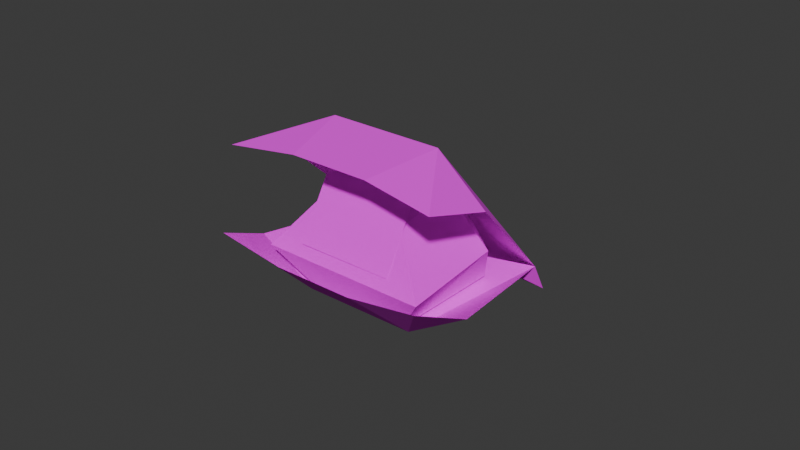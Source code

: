 # Source: Shellie.blend  (saved by Blender 4.0.36; exported with 4.5.12 LTS)
import bpy
from mathutils import Matrix  # noqa: F401  (used for matrix-valued properties, if any)

bpy.ops.wm.read_factory_settings(use_empty=True)
scene = bpy.context.scene
scene.name = 'Scene'

# ---- collections
col_shellie = bpy.data.collections.new('Shellie'); scene.collection.children.link(col_shellie)

# ---- images (referenced by path relative to the original .blend; pixels are not part of the script)
import os
ASSET_DIR = os.environ.get("B2B_ASSET_DIR", "")  # directory of the original .blend (textures are referenced by path, not embedded)
HERE = os.path.dirname(os.path.abspath(__file__))  # packed textures are extracted next to this script under _unpacked/

def load_image(name, relpath, width, height, colorspace="sRGB"):
    """Load a texture the original file referenced (path relative to the .blend, or extracted next to this script)."""
    p = next((c for c in (os.path.join(HERE, relpath), os.path.join(ASSET_DIR, relpath)) if relpath and os.path.exists(c)), "")
    if p:
        img = bpy.data.images.load(p, check_existing=True)
        img.name = name
    else:  # same state as the original file: an image datablock whose file is absent (Cycles renders it pink)
        img = bpy.data.images.new(name, width, height)
        img.source = "FILE"
        img.filepath = "//" + (relpath or name)
    img.colorspace_settings.name = colorspace
    return img
img_blubbie_png = load_image('Blubbie.png', 'Blubbie.png', 1024, 1024, 'sRGB')

# ---- materials (node trees are filled in below, after node groups)
mat_blubbie = bpy.data.materials.new('Blubbie')

# ---- material node trees
mat_blubbie.use_nodes = True; mat_blubbie.node_tree.nodes.clear()
_N = mat_blubbie.node_tree.nodes; _L = mat_blubbie.node_tree.links
n0 = _N.new('ShaderNodeBsdfPrincipled'); n0.name = 'Principled BSDF'; n0.location = (10, 300)
n0.inputs[2].default_value = 1.0
n0.inputs[3].default_value = 1.45
n0.inputs[25].default_value = 0.0
n0.inputs[26].default_value = (0.6773, 0.1831, 1.0, 1.0)
n1 = _N.new('ShaderNodeOutputMaterial'); n1.name = 'Material Output'; n1.location = (300, 300)
n2 = _N.new('ShaderNodeTexImage'); n2.name = 'Image Texture'; n2.location = (-338, 287)
n2.image = img_blubbie_png
n2.interpolation = 'Closest'
n3 = _N.new('ShaderNodeMath'); n3.name = 'Math'; n3.location = (0, 0)
n3.hide = True
n3.operation = 'GREATER_THAN'
_L.new(n0.outputs[0], n1.inputs[0])
_L.new(n2.outputs[0], n0.inputs[0])
_L.new(n2.outputs[1], n3.inputs[0])
_L.new(n3.outputs[0], n0.inputs[4])
n1.is_active_output = True

# ---- world
world_world = bpy.data.worlds.new('World'); scene.world = world_world
world_world.use_nodes = True; world_world.node_tree.nodes.clear()
_N = world_world.node_tree.nodes; _L = world_world.node_tree.links
n0 = _N.new('ShaderNodeOutputWorld'); n0.name = 'World Output'; n0.location = (300, 300)
n1 = _N.new('ShaderNodeBackground'); n1.name = 'Background'; n1.location = (10, 300)
n1.inputs[0].default_value = (0.05088, 0.05088, 0.05088, 1.0)
_L.new(n1.outputs[0], n0.inputs[0])
n0.is_active_output = True
world_world.color = (0.05088, 0.05088, 0.05088)
world_world.use_sun_shadow = False
world_world.sun_shadow_jitter_overblur = 0.0

# ---- meshes
me_plane_122 = bpy.data.meshes.new('Plane.122')
me_plane_122.from_pydata([(-0.0338, -0.0007171, -0.0009051), (0.03386, -0.0007171, -0.0009051), (0.01278, 7.007e-10, -3.503e-09), (0.01278, -0.01177, 0.001186), (-0.03264, -0.008128, 0.00431), (0.03264, -0.008128, 0.00431), (0.03528, -0.06474, -0.01872), (-0.03534, -0.06474, -0.01872), (-0.01277, -0.06327, -0.02147), (-0.01277, 7.007e-10, -7.007e-10), (-0.01277, -0.01177, 0.001186), (0.01277, -0.06327, -0.02147), (0.03837, -0.04467, -0.01561), (-0.03842, -0.04467, -0.01561), (-0.0186, -0.03815, -0.02562), (0.0186, -0.03815, -0.02562)], [], [(10, 4, 0), (15, 14, 10, 3), (3, 10, 9, 2), (3, 2, 1), (15, 3, 5), (9, 10, 0), (5, 3, 1), (14, 13, 4), (6, 11, 15), (11, 8, 14, 15), (7, 13, 14), (12, 6, 15), (8, 7, 14), (12, 15, 5), (10, 14, 4)])
_uv = me_plane_122.uv_layers.new(name='UVMap')
_uv.uv.foreach_set('vector', [0.2265, 0.6055, 0.2422, 0.6055, 0.2422, 0.6172, 0.2109, 0.5781, 0.2265, 0.5781, 0.2265, 0.6055, 0.2109, 0.6055, 0.2109, 0.6055, 0.2265, 0.6055, 0.2265, 0.6172, 0.2109, 0.6172, 0.2109, 0.6055, 0.2109, 0.6172, 0.1953, 0.6172, 0.2109, 0.5781, 0.2109, 0.6055, 0.1953, 0.6055, 0.2265, 0.6172, 0.2265, 0.6055, 0.2422, 0.6172, 0.1953, 0.6055, 0.2109, 0.6055, 0.1953, 0.6172, 0.2265, 0.5781, 0.2422, 0.5781, 0.2422, 0.6055, 0.1953, 0.5664, 0.2109, 0.5664, 0.2109, 0.5781, 0.2109, 0.5664, 0.2265, 0.5664, 0.2265, 0.5781, 0.2109, 0.5781, 0.2422, 0.5664, 0.2422, 0.5781, 0.2265, 0.5781, 0.1953, 0.5781, 0.1953, 0.5664, 0.2109, 0.5781, 0.2265, 0.5664, 0.2422, 0.5664, 0.2265, 0.5781, 0.1953, 0.5781, 0.2109, 0.5781, 0.1953, 0.6055, 0.2265, 0.6055, 0.2265, 0.5781, 0.2422, 0.6055])
me_plane_122.materials.append(mat_blubbie)
me_plane_122.update()
me_plane_007 = bpy.data.meshes.new('Plane.007')
me_plane_007.from_pydata([(-0.02677, -0.02866, 0.003785), (0.02348, -0.01797, -0.003521), (0.01691, -0.03925, -0.02477), (-0.01619, -0.0388, -0.02468), (-0.02744, -0.05252, -0.01723), (0.02755, -0.05326, -0.01738), (-0.01525, -0.05268, -0.01726), (-0.01433, -0.03874, 0.01461), (0.01537, -0.03914, 0.01453), (-0.02723, -0.04458, -0.01031), (0.01497, -0.05466, 0.001018), (-0.02152, -0.01736, -0.003401), (-0.01272, -0.02074, 0.01058), (0.0145, -0.02111, 0.01051), (0.01544, -0.05309, -0.01735), (0.02818, -0.02929, 0.003507), (-0.01473, -0.05425, 0.001097), (0.02776, -0.04532, -0.01046)], [], [(11, 12, 13, 1), (9, 0, 11, 3), (3, 11, 1, 2), (2, 1, 15, 17), (2, 17, 5), (6, 3, 2, 14), (4, 9, 3), (8, 13, 12, 7), (17, 15, 8, 10), (10, 8, 7, 16), (16, 7, 0, 9), (16, 9, 4), (14, 10, 16, 6), (5, 17, 10), (6, 16, 4), (6, 4, 3), (14, 2, 5), (14, 5, 10), (15, 13, 8), (15, 1, 13), (0, 12, 11), (0, 7, 12)])
_uv = me_plane_007.uv_layers.new(name='UVMap')
_uv.uv.foreach_set('vector', [0.1328, 0.6016, 0.1328, 0.6094, 0.1133, 0.6094, 0.1133, 0.6016, 0.1406, 0.5859, 0.1406, 0.6016, 0.1328, 0.6016, 0.1328, 0.5859, 0.1328, 0.5859, 0.1328, 0.6016, 0.1133, 0.6016, 0.1133, 0.5859, 0.1133, 0.5859, 0.1133, 0.6016, 0.1055, 0.6016, 0.1055, 0.5859, 0.1133, 0.5859, 0.1055, 0.5859, 0.1055, 0.5781, 0.1328, 0.5781, 0.1328, 0.5859, 0.1133, 0.5859, 0.1133, 0.5781, 0.1406, 0.5781, 0.1406, 0.5859, 0.1328, 0.5859, 0.08991, 0.6016, 0.08991, 0.6094, 0.07029, 0.6094, 0.07029, 0.6016, 0.09766, 0.5859, 0.09766, 0.6016, 0.08991, 0.6016, 0.08991, 0.5859, 0.08991, 0.5859, 0.08991, 0.6016, 0.07029, 0.6016, 0.07029, 0.5859, 0.07029, 0.5859, 0.07029, 0.6016, 0.0625, 0.6016, 0.0625, 0.5859, 0.07029, 0.5859, 0.0625, 0.5859, 0.0625, 0.5781, 0.08991, 0.5781, 0.08991, 0.5859, 0.07029, 0.5859, 0.07029, 0.5781, 0.09766, 0.5781, 0.09766, 0.5859, 0.08991, 0.5859, 0.07029, 0.5781, 0.07029, 0.5859, 0.0625, 0.5781, 0.1328, 0.5781, 0.1406, 0.5781, 0.1328, 0.5859, 0.1133, 0.5781, 0.1133, 0.5859, 0.1055, 0.5781, 0.08991, 0.5781, 0.09766, 0.5781, 0.08991, 0.5859, 0.09766, 0.6016, 0.09766, 0.6094, 0.08991, 0.6016, 0.1055, 0.6016, 0.1133, 0.6016, 0.1055, 0.6094, 0.1406, 0.6016, 0.1406, 0.6094, 0.1328, 0.6016, 0.0625, 0.6016, 0.07029, 0.6016, 0.0625, 0.6094])
me_plane_007.materials.append(mat_blubbie)
me_plane_007.update()
me_plane_033 = bpy.data.meshes.new('Plane.033')
me_plane_033.from_pydata([(-0.1736, -0.1145, 0.6111), (0.1785, -0.1145, 0.6111), (-0.1726, 0.1443, 0.6111), (0.1795, 0.1443, 0.6111)], [], [(0, 1, 3, 2)])
_uv = me_plane_033.uv_layers.new(name='UVMap')
_uv.uv.foreach_set('vector', [0.8789, 0.5, 0.9375, 0.5, 0.9377, 0.543, 0.8791, 0.543])
me_plane_033.materials.append(mat_blubbie)
me_plane_033.update()
me_plane_038 = bpy.data.meshes.new('Plane.038')
me_plane_038.from_pydata([(-0.03528, -0.07442, 0.005707), (0.03534, -0.07442, 0.005707), (-0.0338, -0.0007171, -0.0009051), (0.03386, -0.0007171, -0.0009051), (0.01278, -0.07442, 0.00882), (-0.01277, -0.07442, 0.00882), (-0.03837, -0.05524, 0.0124), (0.01278, 7.007e-10, -3.503e-09), (-0.03264, -0.008128, 0.00431), (0.03264, -0.008128, 0.00431), (0.01278, -0.01031, 0.009019), (-0.01277, -0.01031, 0.009019), (0.03842, -0.05524, 0.0124), (0.0186, -0.057, 0.02416), (-0.0186, -0.057, 0.02416), (-0.01277, 7.007e-10, -7.007e-10)], [], [(10, 9, 3), (11, 10, 7, 15), (11, 15, 2), (0, 5, 14), (5, 4, 13, 14), (1, 12, 13), (6, 0, 14), (4, 1, 13), (7, 10, 3), (8, 11, 2), (6, 14, 8), (13, 12, 9), (14, 13, 10, 11), (14, 11, 8), (10, 13, 9)])
_uv = me_plane_038.uv_layers.new(name='UVMap')
_uv.uv.foreach_set('vector', [0.2265, 0.6055, 0.2422, 0.6055, 0.2422, 0.6172, 0.2109, 0.6055, 0.2265, 0.6055, 0.2265, 0.6172, 0.2109, 0.6172, 0.2109, 0.6055, 0.2109, 0.6172, 0.1953, 0.6172, 0.1953, 0.5664, 0.2109, 0.5664, 0.2109, 0.5781, 0.2109, 0.5664, 0.2265, 0.5664, 0.2265, 0.5781, 0.2109, 0.5781, 0.2422, 0.5664, 0.2422, 0.5781, 0.2265, 0.5781, 0.1953, 0.5781, 0.1953, 0.5664, 0.2109, 0.5781, 0.2265, 0.5664, 0.2422, 0.5664, 0.2265, 0.5781, 0.2265, 0.6172, 0.2265, 0.6055, 0.2422, 0.6172, 0.1953, 0.6055, 0.2109, 0.6055, 0.1953, 0.6172, 0.1953, 0.5781, 0.2109, 0.5781, 0.1953, 0.6055, 0.2265, 0.5781, 0.2422, 0.5781, 0.2422, 0.6055, 0.2109, 0.5781, 0.2265, 0.5781, 0.2265, 0.6055, 0.2109, 0.6055, 0.2109, 0.5781, 0.2109, 0.6055, 0.1953, 0.6055, 0.2265, 0.6055, 0.2265, 0.5781, 0.2422, 0.6055])
me_plane_038.materials.append(mat_blubbie)
me_plane_038.update()

# ---- objects
ob_bottomshell = bpy.data.objects.new('BottomShell', me_plane_122)
ob_orb = bpy.data.objects.new('Orb', me_plane_007)
ob_face = bpy.data.objects.new('Face', me_plane_033)
ob_topshell = bpy.data.objects.new('TopShell', me_plane_038)

# ---- transforms, parenting, visibility, modifiers, constraints
ob_bottomshell.location = (0.0, 0.0, 0.0)
ob_bottomshell.rotation_euler = (-0.5912, -1.72e-16, 3.515e-17)
ob_orb.location = (0.0, 0.0, 0.0)
ob_orb.rotation_euler = (-0.5912, -1.72e-16, 3.515e-17)
ob_face.location = (0.0, 0.0, 0.0)
ob_face.rotation_euler = (1.04, -2.26e-16, -1.487e-18)
ob_face.scale = (0.08919, 0.08919, 0.08919)
ob_topshell.location = (0.0, 0.0, 0.0)
ob_topshell.rotation_euler = (-0.5912, -1.72e-16, 3.515e-17)

# ---- collection membership
col_shellie.objects.link(ob_bottomshell)
col_shellie.objects.link(ob_orb)
col_shellie.objects.link(ob_face)
col_shellie.objects.link(ob_topshell)

# ---- scene / render settings (as saved in the file)
scene.frame_start = 1; scene.frame_end = 250; scene.frame_set(75)
scene.render.engine = 'BLENDER_EEVEE_NEXT'
scene.cycles.sampling_pattern = 'TABULATED_SOBOL'
bpy.context.view_layer.update()

# ---- added for rendering (the .blend has no active camera and no usable light): camera, sun
cam_auto = bpy.data.cameras.new('AutoCamera')
cam_auto.lens = 50.0
cam_auto.sensor_width = 36.0
cam_auto.clip_end = 1000.0
ob_auto_camera = bpy.data.objects.new('AutoCamera', cam_auto)
scene.collection.objects.link(ob_auto_camera)
ob_auto_camera.location = (0.185045, -0.249339, 0.168164)
ob_auto_camera.rotation_euler = (1.09748, -7.21219e-08, 0.694738)
scene.camera = ob_auto_camera
light_auto_sun = bpy.data.lights.new('AutoSun', 'SUN')
light_auto_sun.energy = 3.0
light_auto_sun.angle = 0.0523599
ob_auto_sun = bpy.data.objects.new('AutoSun', light_auto_sun)
scene.collection.objects.link(ob_auto_sun)
ob_auto_sun.rotation_euler = (0.872665, 0.174533, 0.523599)
bpy.context.view_layer.update()
